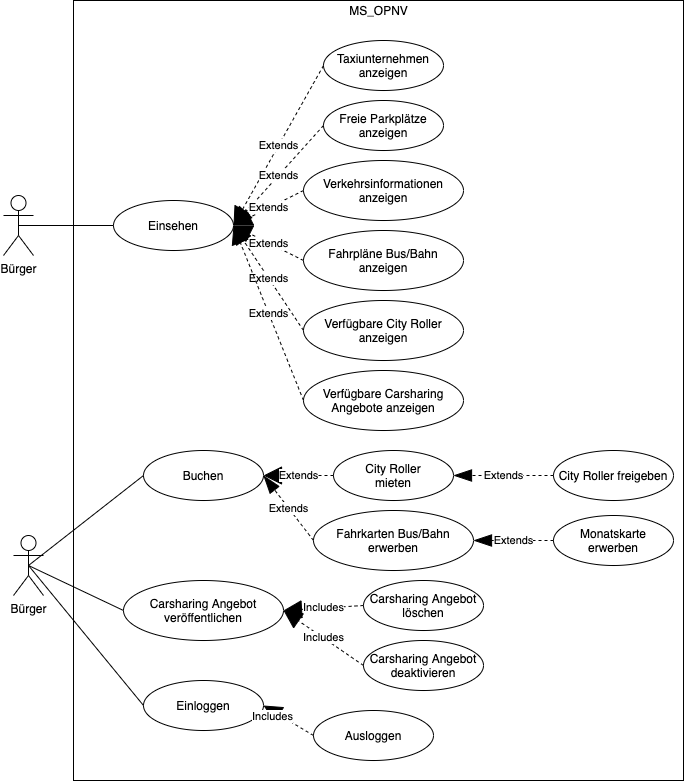

The diagram above was exported from draw.io. Its source (the exported page's mxGraphModel, read from the mxfile embedded in the PNG):
<mxGraphModel dx="946" dy="680" grid="1" gridSize="10" guides="1" tooltips="1" connect="1" arrows="1" fold="1" page="1" pageScale="1" pageWidth="827" pageHeight="1169" math="0" shadow="0">
  <root>
    <mxCell id="0" />
    <mxCell id="1" parent="0" />
    <mxCell id="gUmcn0qF_uzuWgA-qNx5-11" value="" style="rounded=0;whiteSpace=wrap;html=1;" parent="1" vertex="1">
      <mxGeometry x="160" y="90" width="610" height="780" as="geometry" />
    </mxCell>
    <mxCell id="gUmcn0qF_uzuWgA-qNx5-1" value="Bürger" style="shape=umlActor;verticalLabelPosition=bottom;labelBackgroundColor=#ffffff;verticalAlign=top;html=1;outlineConnect=0;" parent="1" vertex="1">
      <mxGeometry x="90" y="285" width="30" height="60" as="geometry" />
    </mxCell>
    <mxCell id="gUmcn0qF_uzuWgA-qNx5-4" value="Einsehen" style="ellipse;whiteSpace=wrap;html=1;" parent="1" vertex="1">
      <mxGeometry x="200" y="290" width="120" height="50" as="geometry" />
    </mxCell>
    <mxCell id="gUmcn0qF_uzuWgA-qNx5-5" value="Taxiunternehmen&lt;br&gt;anzeigen" style="ellipse;whiteSpace=wrap;html=1;" parent="1" vertex="1">
      <mxGeometry x="410" y="130" width="120" height="50" as="geometry" />
    </mxCell>
    <mxCell id="gUmcn0qF_uzuWgA-qNx5-6" value="Freie Parkplätze&lt;br&gt;anzeigen" style="ellipse;whiteSpace=wrap;html=1;" parent="1" vertex="1">
      <mxGeometry x="410" y="190" width="120" height="50" as="geometry" />
    </mxCell>
    <mxCell id="gUmcn0qF_uzuWgA-qNx5-7" value="Verkehrsinformationen&lt;br&gt;anzeigen" style="ellipse;whiteSpace=wrap;html=1;" parent="1" vertex="1">
      <mxGeometry x="390" y="250" width="160" height="60" as="geometry" />
    </mxCell>
    <mxCell id="gUmcn0qF_uzuWgA-qNx5-8" value="Fahrpläne Bus/Bahn&lt;br&gt;anzeigen" style="ellipse;whiteSpace=wrap;html=1;" parent="1" vertex="1">
      <mxGeometry x="390" y="320" width="160" height="60" as="geometry" />
    </mxCell>
    <mxCell id="gUmcn0qF_uzuWgA-qNx5-10" value="Bürger" style="shape=umlActor;verticalLabelPosition=bottom;labelBackgroundColor=#ffffff;verticalAlign=top;html=1;outlineConnect=0;" parent="1" vertex="1">
      <mxGeometry x="100" y="625" width="30" height="60" as="geometry" />
    </mxCell>
    <mxCell id="gUmcn0qF_uzuWgA-qNx5-12" value="MS_OPNV" style="text;html=1;strokeColor=none;fillColor=none;align=center;verticalAlign=middle;whiteSpace=wrap;rounded=0;" parent="1" vertex="1">
      <mxGeometry x="372.5" y="90" width="185" height="20" as="geometry" />
    </mxCell>
    <mxCell id="gUmcn0qF_uzuWgA-qNx5-13" value="Buchen" style="ellipse;whiteSpace=wrap;html=1;" parent="1" vertex="1">
      <mxGeometry x="230" y="540" width="120" height="50" as="geometry" />
    </mxCell>
    <mxCell id="gUmcn0qF_uzuWgA-qNx5-15" value="City Roller&lt;br&gt;mieten" style="ellipse;whiteSpace=wrap;html=1;" parent="1" vertex="1">
      <mxGeometry x="420" y="540" width="120" height="50" as="geometry" />
    </mxCell>
    <mxCell id="gUmcn0qF_uzuWgA-qNx5-16" value="Fahrkarten Bus/Bahn&lt;br&gt;erwerben" style="ellipse;whiteSpace=wrap;html=1;" parent="1" vertex="1">
      <mxGeometry x="400" y="600" width="160" height="60" as="geometry" />
    </mxCell>
    <mxCell id="gUmcn0qF_uzuWgA-qNx5-17" value="Carsharing Angebot&lt;br&gt;veröffentlichen" style="ellipse;whiteSpace=wrap;html=1;" parent="1" vertex="1">
      <mxGeometry x="210" y="670" width="160" height="60" as="geometry" />
    </mxCell>
    <mxCell id="gUmcn0qF_uzuWgA-qNx5-18" value="Verfügbare City Roller&lt;br&gt;anzeigen" style="ellipse;whiteSpace=wrap;html=1;" parent="1" vertex="1">
      <mxGeometry x="390" y="390" width="160" height="60" as="geometry" />
    </mxCell>
    <mxCell id="gUmcn0qF_uzuWgA-qNx5-19" value="Verfügbare Carsharing Angebote anzeigen" style="ellipse;whiteSpace=wrap;html=1;" parent="1" vertex="1">
      <mxGeometry x="390" y="460" width="160" height="60" as="geometry" />
    </mxCell>
    <mxCell id="gUmcn0qF_uzuWgA-qNx5-20" value="Carsharing Angebot&lt;br&gt;löschen" style="ellipse;whiteSpace=wrap;html=1;" parent="1" vertex="1">
      <mxGeometry x="450" y="670" width="120" height="50" as="geometry" />
    </mxCell>
    <mxCell id="gUmcn0qF_uzuWgA-qNx5-23" value="Extends" style="endArrow=block;endSize=16;endFill=1;html=1;exitX=0;exitY=0.5;exitDx=0;exitDy=0;entryX=1;entryY=0.5;entryDx=0;entryDy=0;dashed=1;" parent="1" source="gUmcn0qF_uzuWgA-qNx5-15" target="gUmcn0qF_uzuWgA-qNx5-13" edge="1">
      <mxGeometry width="160" relative="1" as="geometry">
        <mxPoint x="424" y="540" as="sourcePoint" />
        <mxPoint x="354" y="600" as="targetPoint" />
      </mxGeometry>
    </mxCell>
    <mxCell id="gUmcn0qF_uzuWgA-qNx5-24" value="Extends" style="endArrow=blockThin;endSize=16;endFill=1;html=1;exitX=0;exitY=0.5;exitDx=0;exitDy=0;entryX=1;entryY=0.5;entryDx=0;entryDy=0;startArrow=none;startFill=0;dashed=1;" parent="1" source="gUmcn0qF_uzuWgA-qNx5-16" target="gUmcn0qF_uzuWgA-qNx5-13" edge="1">
      <mxGeometry width="160" relative="1" as="geometry">
        <mxPoint x="440" y="525" as="sourcePoint" />
        <mxPoint x="370" y="585" as="targetPoint" />
      </mxGeometry>
    </mxCell>
    <mxCell id="gUmcn0qF_uzuWgA-qNx5-25" value="Includes" style="endArrow=block;endSize=16;endFill=1;html=1;exitX=0;exitY=0.5;exitDx=0;exitDy=0;entryX=1;entryY=0.5;entryDx=0;entryDy=0;dashed=1;" parent="1" source="gUmcn0qF_uzuWgA-qNx5-20" target="gUmcn0qF_uzuWgA-qNx5-17" edge="1">
      <mxGeometry width="160" relative="1" as="geometry">
        <mxPoint x="450" y="535" as="sourcePoint" />
        <mxPoint x="380" y="595" as="targetPoint" />
      </mxGeometry>
    </mxCell>
    <mxCell id="gUmcn0qF_uzuWgA-qNx5-26" value="Extends" style="endArrow=block;endSize=16;endFill=1;html=1;exitX=0;exitY=0.5;exitDx=0;exitDy=0;entryX=1;entryY=0.5;entryDx=0;entryDy=0;dashed=1;" parent="1" source="gUmcn0qF_uzuWgA-qNx5-5" target="gUmcn0qF_uzuWgA-qNx5-4" edge="1">
      <mxGeometry width="160" relative="1" as="geometry">
        <mxPoint x="380" y="330" as="sourcePoint" />
        <mxPoint x="310" y="390" as="targetPoint" />
      </mxGeometry>
    </mxCell>
    <mxCell id="gUmcn0qF_uzuWgA-qNx5-27" value="Extends" style="endArrow=block;endSize=16;endFill=1;html=1;exitX=0;exitY=0.5;exitDx=0;exitDy=0;entryX=1;entryY=0.5;entryDx=0;entryDy=0;dashed=1;" parent="1" source="gUmcn0qF_uzuWgA-qNx5-6" target="gUmcn0qF_uzuWgA-qNx5-4" edge="1">
      <mxGeometry width="160" relative="1" as="geometry">
        <mxPoint x="420" y="165" as="sourcePoint" />
        <mxPoint x="330" y="325" as="targetPoint" />
      </mxGeometry>
    </mxCell>
    <mxCell id="gUmcn0qF_uzuWgA-qNx5-28" value="Extends" style="endArrow=block;endSize=16;endFill=1;html=1;exitX=0;exitY=0.5;exitDx=0;exitDy=0;entryX=1;entryY=0.5;entryDx=0;entryDy=0;dashed=1;" parent="1" source="gUmcn0qF_uzuWgA-qNx5-7" target="gUmcn0qF_uzuWgA-qNx5-4" edge="1">
      <mxGeometry width="160" relative="1" as="geometry">
        <mxPoint x="430" y="175" as="sourcePoint" />
        <mxPoint x="340" y="335" as="targetPoint" />
      </mxGeometry>
    </mxCell>
    <mxCell id="gUmcn0qF_uzuWgA-qNx5-29" value="Extends" style="endArrow=block;endSize=16;endFill=1;html=1;exitX=0;exitY=0.5;exitDx=0;exitDy=0;entryX=1;entryY=0.5;entryDx=0;entryDy=0;dashed=1;" parent="1" source="gUmcn0qF_uzuWgA-qNx5-8" target="gUmcn0qF_uzuWgA-qNx5-4" edge="1">
      <mxGeometry width="160" relative="1" as="geometry">
        <mxPoint x="440" y="185" as="sourcePoint" />
        <mxPoint x="350" y="345" as="targetPoint" />
      </mxGeometry>
    </mxCell>
    <mxCell id="gUmcn0qF_uzuWgA-qNx5-30" value="Extends" style="endArrow=block;endSize=16;endFill=1;html=1;exitX=0;exitY=0.5;exitDx=0;exitDy=0;entryX=1;entryY=0.5;entryDx=0;entryDy=0;dashed=1;" parent="1" source="gUmcn0qF_uzuWgA-qNx5-18" target="gUmcn0qF_uzuWgA-qNx5-4" edge="1">
      <mxGeometry width="160" relative="1" as="geometry">
        <mxPoint x="450" y="195" as="sourcePoint" />
        <mxPoint x="360" y="355" as="targetPoint" />
      </mxGeometry>
    </mxCell>
    <mxCell id="gUmcn0qF_uzuWgA-qNx5-31" value="Extends" style="endArrow=block;endSize=16;endFill=1;html=1;exitX=0;exitY=0.5;exitDx=0;exitDy=0;entryX=1;entryY=0.5;entryDx=0;entryDy=0;dashed=1;" parent="1" source="gUmcn0qF_uzuWgA-qNx5-19" target="gUmcn0qF_uzuWgA-qNx5-4" edge="1">
      <mxGeometry width="160" relative="1" as="geometry">
        <mxPoint x="460" y="205" as="sourcePoint" />
        <mxPoint x="370" y="365" as="targetPoint" />
      </mxGeometry>
    </mxCell>
    <mxCell id="gUmcn0qF_uzuWgA-qNx5-32" value="City Roller freigeben" style="ellipse;whiteSpace=wrap;html=1;" parent="1" vertex="1">
      <mxGeometry x="640" y="540" width="120" height="50" as="geometry" />
    </mxCell>
    <mxCell id="gUmcn0qF_uzuWgA-qNx5-35" value="Monatskarte&lt;br&gt;erwerben" style="ellipse;whiteSpace=wrap;html=1;" parent="1" vertex="1">
      <mxGeometry x="640" y="605" width="120" height="50" as="geometry" />
    </mxCell>
    <mxCell id="gUmcn0qF_uzuWgA-qNx5-36" value="Extends" style="endArrow=blockThin;endSize=16;endFill=1;html=1;exitX=0;exitY=0.5;exitDx=0;exitDy=0;entryX=1;entryY=0.5;entryDx=0;entryDy=0;startArrow=none;startFill=0;dashed=1;" parent="1" source="gUmcn0qF_uzuWgA-qNx5-35" target="gUmcn0qF_uzuWgA-qNx5-16" edge="1">
      <mxGeometry width="160" relative="1" as="geometry">
        <mxPoint x="410" y="640" as="sourcePoint" />
        <mxPoint x="360" y="575" as="targetPoint" />
      </mxGeometry>
    </mxCell>
    <mxCell id="gUmcn0qF_uzuWgA-qNx5-38" value="Extends" style="endArrow=blockThin;endSize=16;endFill=1;html=1;exitX=0;exitY=0.5;exitDx=0;exitDy=0;entryX=1;entryY=0.5;entryDx=0;entryDy=0;startArrow=none;startFill=0;dashed=1;" parent="1" source="gUmcn0qF_uzuWgA-qNx5-32" target="gUmcn0qF_uzuWgA-qNx5-15" edge="1">
      <mxGeometry width="160" relative="1" as="geometry">
        <mxPoint x="630" y="565" as="sourcePoint" />
        <mxPoint x="550" y="565" as="targetPoint" />
      </mxGeometry>
    </mxCell>
    <mxCell id="gUmcn0qF_uzuWgA-qNx5-39" value="Einloggen" style="ellipse;whiteSpace=wrap;html=1;" parent="1" vertex="1">
      <mxGeometry x="230" y="770" width="120" height="50" as="geometry" />
    </mxCell>
    <mxCell id="gUmcn0qF_uzuWgA-qNx5-40" value="Ausloggen" style="ellipse;whiteSpace=wrap;html=1;" parent="1" vertex="1">
      <mxGeometry x="400" y="800" width="120" height="50" as="geometry" />
    </mxCell>
    <mxCell id="gUmcn0qF_uzuWgA-qNx5-42" value="Includes" style="endArrow=block;endSize=16;endFill=1;html=1;exitX=0;exitY=0.5;exitDx=0;exitDy=0;entryX=1;entryY=0.5;entryDx=0;entryDy=0;dashed=1;" parent="1" source="gUmcn0qF_uzuWgA-qNx5-40" target="gUmcn0qF_uzuWgA-qNx5-39" edge="1">
      <mxGeometry x="0.52" y="4" width="160" relative="1" as="geometry">
        <mxPoint x="430" y="715" as="sourcePoint" />
        <mxPoint x="380" y="690" as="targetPoint" />
        <mxPoint x="-1" as="offset" />
      </mxGeometry>
    </mxCell>
    <mxCell id="gUmcn0qF_uzuWgA-qNx5-43" value="" style="endArrow=none;html=1;exitX=0.5;exitY=0.5;exitDx=0;exitDy=0;exitPerimeter=0;entryX=0;entryY=0.5;entryDx=0;entryDy=0;" parent="1" source="gUmcn0qF_uzuWgA-qNx5-10" target="gUmcn0qF_uzuWgA-qNx5-13" edge="1">
      <mxGeometry width="50" height="50" relative="1" as="geometry">
        <mxPoint x="170" y="650" as="sourcePoint" />
        <mxPoint x="220" y="600" as="targetPoint" />
      </mxGeometry>
    </mxCell>
    <mxCell id="gUmcn0qF_uzuWgA-qNx5-44" value="" style="endArrow=none;html=1;exitX=0.5;exitY=0.5;exitDx=0;exitDy=0;exitPerimeter=0;entryX=0;entryY=0.5;entryDx=0;entryDy=0;" parent="1" source="gUmcn0qF_uzuWgA-qNx5-10" target="gUmcn0qF_uzuWgA-qNx5-17" edge="1">
      <mxGeometry width="50" height="50" relative="1" as="geometry">
        <mxPoint x="125" y="665" as="sourcePoint" />
        <mxPoint x="240" y="575" as="targetPoint" />
      </mxGeometry>
    </mxCell>
    <mxCell id="gUmcn0qF_uzuWgA-qNx5-45" value="" style="endArrow=none;html=1;exitX=0.5;exitY=0.5;exitDx=0;exitDy=0;exitPerimeter=0;entryX=0;entryY=0.5;entryDx=0;entryDy=0;" parent="1" source="gUmcn0qF_uzuWgA-qNx5-10" target="gUmcn0qF_uzuWgA-qNx5-39" edge="1">
      <mxGeometry width="50" height="50" relative="1" as="geometry">
        <mxPoint x="125" y="665" as="sourcePoint" />
        <mxPoint x="220" y="690" as="targetPoint" />
      </mxGeometry>
    </mxCell>
    <mxCell id="gUmcn0qF_uzuWgA-qNx5-46" value="" style="endArrow=none;html=1;exitX=0.5;exitY=0.5;exitDx=0;exitDy=0;exitPerimeter=0;entryX=0;entryY=0.5;entryDx=0;entryDy=0;" parent="1" source="gUmcn0qF_uzuWgA-qNx5-1" target="gUmcn0qF_uzuWgA-qNx5-4" edge="1">
      <mxGeometry width="50" height="50" relative="1" as="geometry">
        <mxPoint x="390" y="340" as="sourcePoint" />
        <mxPoint x="440" y="290" as="targetPoint" />
      </mxGeometry>
    </mxCell>
    <mxCell id="iEjV0-brRswqthTfUcFo-5" value="Carsharing Angebot&lt;br&gt;deaktivieren" style="ellipse;whiteSpace=wrap;html=1;" parent="1" vertex="1">
      <mxGeometry x="450" y="730" width="120" height="50" as="geometry" />
    </mxCell>
    <mxCell id="iEjV0-brRswqthTfUcFo-6" value="Includes" style="endArrow=block;endSize=16;endFill=1;html=1;exitX=0;exitY=0.5;exitDx=0;exitDy=0;entryX=1;entryY=0.5;entryDx=0;entryDy=0;dashed=1;" parent="1" source="iEjV0-brRswqthTfUcFo-5" target="gUmcn0qF_uzuWgA-qNx5-17" edge="1">
      <mxGeometry width="160" relative="1" as="geometry">
        <mxPoint x="450" y="595" as="sourcePoint" />
        <mxPoint x="370" y="720" as="targetPoint" />
      </mxGeometry>
    </mxCell>
  </root>
</mxGraphModel>